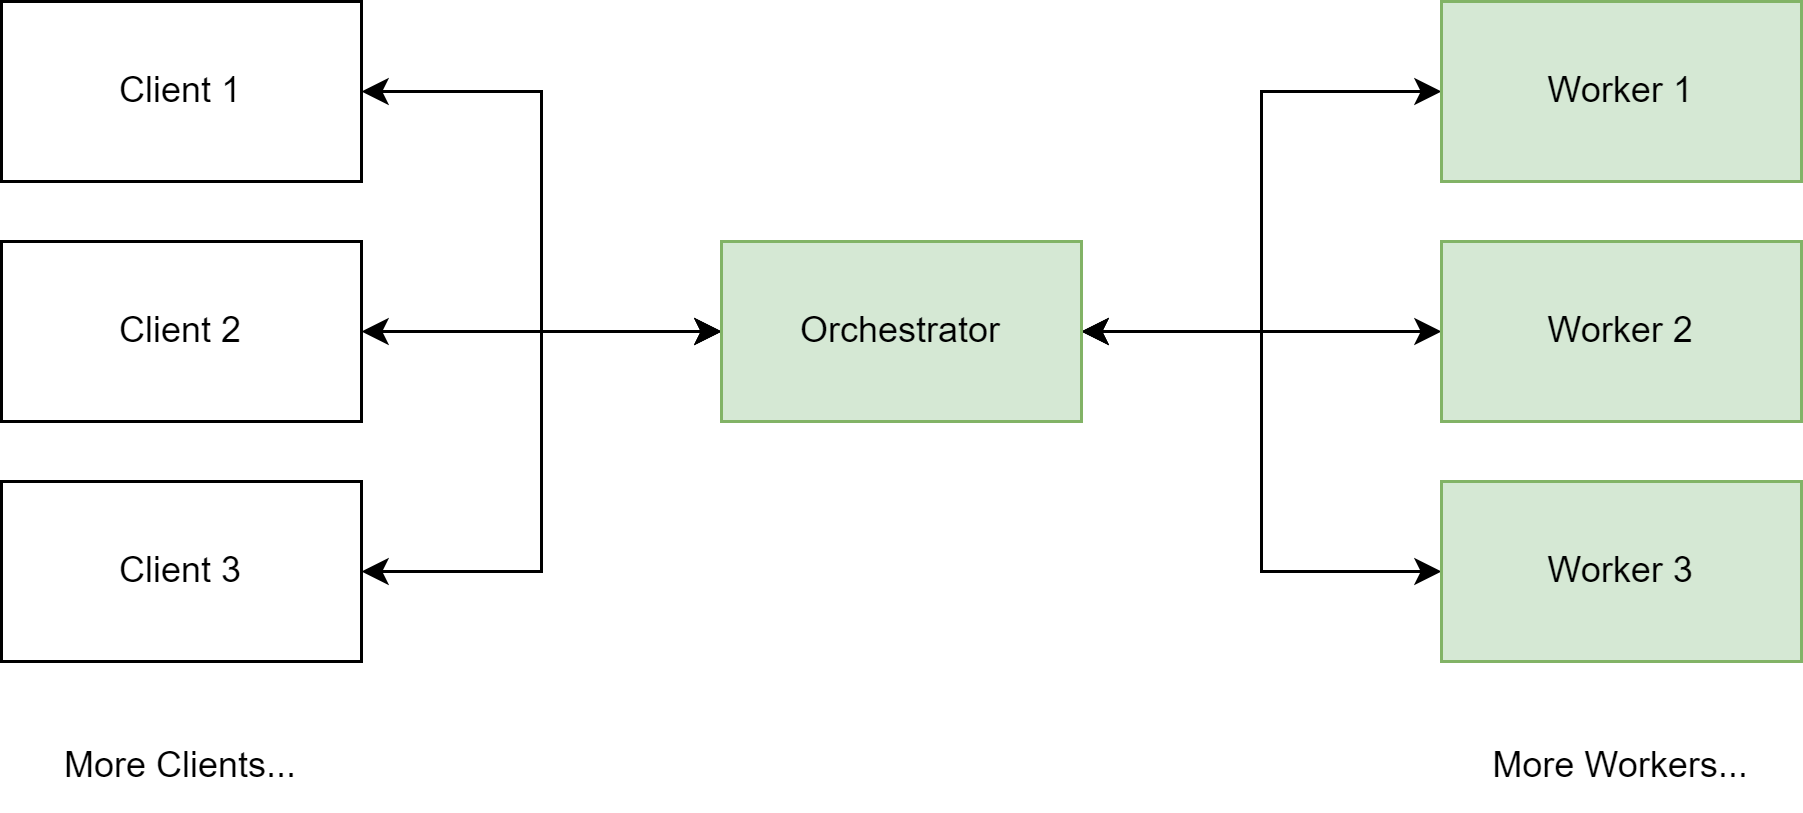

The diagram above was exported from draw.io. Its source (the exported page's mxGraphModel, read from the mxfile embedded in the PNG):
<mxGraphModel dx="1221" dy="619" grid="1" gridSize="10" guides="1" tooltips="1" connect="1" arrows="1" fold="1" page="1" pageScale="1" pageWidth="827" pageHeight="1169" math="0" shadow="0">
  <root>
    <mxCell id="0" />
    <mxCell id="1" parent="0" />
    <mxCell id="_llI_rVoUEMJ_N9x1n-c-1" style="edgeStyle=orthogonalEdgeStyle;rounded=0;orthogonalLoop=1;jettySize=auto;html=1;exitX=1;exitY=0.5;exitDx=0;exitDy=0;entryX=0;entryY=0.5;entryDx=0;entryDy=0;startArrow=classic;startFill=1;" edge="1" parent="1" source="_llI_rVoUEMJ_N9x1n-c-2" target="_llI_rVoUEMJ_N9x1n-c-10">
      <mxGeometry relative="1" as="geometry" />
    </mxCell>
    <mxCell id="_llI_rVoUEMJ_N9x1n-c-2" value="Client 1" style="rounded=0;whiteSpace=wrap;html=1;" vertex="1" parent="1">
      <mxGeometry x="50" y="90" width="120" height="60" as="geometry" />
    </mxCell>
    <mxCell id="_llI_rVoUEMJ_N9x1n-c-3" style="edgeStyle=orthogonalEdgeStyle;rounded=0;orthogonalLoop=1;jettySize=auto;html=1;exitX=1;exitY=0.5;exitDx=0;exitDy=0;startArrow=classic;startFill=1;" edge="1" parent="1" source="_llI_rVoUEMJ_N9x1n-c-4">
      <mxGeometry relative="1" as="geometry">
        <mxPoint x="290" y="200" as="targetPoint" />
      </mxGeometry>
    </mxCell>
    <mxCell id="_llI_rVoUEMJ_N9x1n-c-4" value="Client 2" style="rounded=0;whiteSpace=wrap;html=1;" vertex="1" parent="1">
      <mxGeometry x="50" y="170" width="120" height="60" as="geometry" />
    </mxCell>
    <mxCell id="_llI_rVoUEMJ_N9x1n-c-5" style="edgeStyle=orthogonalEdgeStyle;rounded=0;orthogonalLoop=1;jettySize=auto;html=1;exitX=1;exitY=0.5;exitDx=0;exitDy=0;entryX=0;entryY=0.5;entryDx=0;entryDy=0;startArrow=classic;startFill=1;" edge="1" parent="1" source="_llI_rVoUEMJ_N9x1n-c-6" target="_llI_rVoUEMJ_N9x1n-c-10">
      <mxGeometry relative="1" as="geometry" />
    </mxCell>
    <mxCell id="_llI_rVoUEMJ_N9x1n-c-6" value="Client 3" style="rounded=0;whiteSpace=wrap;html=1;" vertex="1" parent="1">
      <mxGeometry x="50" y="250" width="120" height="60" as="geometry" />
    </mxCell>
    <mxCell id="_llI_rVoUEMJ_N9x1n-c-7" style="edgeStyle=orthogonalEdgeStyle;rounded=0;orthogonalLoop=1;jettySize=auto;html=1;exitX=1;exitY=0.5;exitDx=0;exitDy=0;entryX=0;entryY=0.5;entryDx=0;entryDy=0;startArrow=classic;startFill=1;" edge="1" parent="1" source="_llI_rVoUEMJ_N9x1n-c-10" target="_llI_rVoUEMJ_N9x1n-c-12">
      <mxGeometry relative="1" as="geometry" />
    </mxCell>
    <mxCell id="_llI_rVoUEMJ_N9x1n-c-8" style="edgeStyle=orthogonalEdgeStyle;rounded=0;orthogonalLoop=1;jettySize=auto;html=1;exitX=1;exitY=0.5;exitDx=0;exitDy=0;entryX=0;entryY=0.5;entryDx=0;entryDy=0;startArrow=classic;startFill=1;" edge="1" parent="1" source="_llI_rVoUEMJ_N9x1n-c-10" target="_llI_rVoUEMJ_N9x1n-c-13">
      <mxGeometry relative="1" as="geometry" />
    </mxCell>
    <mxCell id="_llI_rVoUEMJ_N9x1n-c-9" style="edgeStyle=orthogonalEdgeStyle;rounded=0;orthogonalLoop=1;jettySize=auto;html=1;exitX=1;exitY=0.5;exitDx=0;exitDy=0;entryX=0;entryY=0.5;entryDx=0;entryDy=0;startArrow=classic;startFill=1;" edge="1" parent="1" source="_llI_rVoUEMJ_N9x1n-c-10" target="_llI_rVoUEMJ_N9x1n-c-14">
      <mxGeometry relative="1" as="geometry" />
    </mxCell>
    <mxCell id="_llI_rVoUEMJ_N9x1n-c-10" value="Orchestrator" style="rounded=0;whiteSpace=wrap;html=1;fillColor=#d5e8d4;strokeColor=#82b366;" vertex="1" parent="1">
      <mxGeometry x="290" y="170" width="120" height="60" as="geometry" />
    </mxCell>
    <mxCell id="_llI_rVoUEMJ_N9x1n-c-11" value="More Clients..." style="text;html=1;strokeColor=none;fillColor=none;align=center;verticalAlign=middle;whiteSpace=wrap;rounded=0;" vertex="1" parent="1">
      <mxGeometry x="50" y="330" width="120" height="30" as="geometry" />
    </mxCell>
    <mxCell id="_llI_rVoUEMJ_N9x1n-c-12" value="Worker 1" style="rounded=0;whiteSpace=wrap;html=1;fillColor=#d5e8d4;strokeColor=#82b366;" vertex="1" parent="1">
      <mxGeometry x="530" y="90" width="120" height="60" as="geometry" />
    </mxCell>
    <mxCell id="_llI_rVoUEMJ_N9x1n-c-13" value="Worker 2" style="rounded=0;whiteSpace=wrap;html=1;fillColor=#d5e8d4;strokeColor=#82b366;" vertex="1" parent="1">
      <mxGeometry x="530" y="170" width="120" height="60" as="geometry" />
    </mxCell>
    <mxCell id="_llI_rVoUEMJ_N9x1n-c-14" value="Worker 3" style="rounded=0;whiteSpace=wrap;html=1;fillColor=#d5e8d4;strokeColor=#82b366;" vertex="1" parent="1">
      <mxGeometry x="530" y="250" width="120" height="60" as="geometry" />
    </mxCell>
    <mxCell id="_llI_rVoUEMJ_N9x1n-c-15" value="More Workers..." style="text;html=1;strokeColor=none;fillColor=none;align=center;verticalAlign=middle;whiteSpace=wrap;rounded=0;" vertex="1" parent="1">
      <mxGeometry x="530" y="330" width="120" height="30" as="geometry" />
    </mxCell>
  </root>
</mxGraphModel>